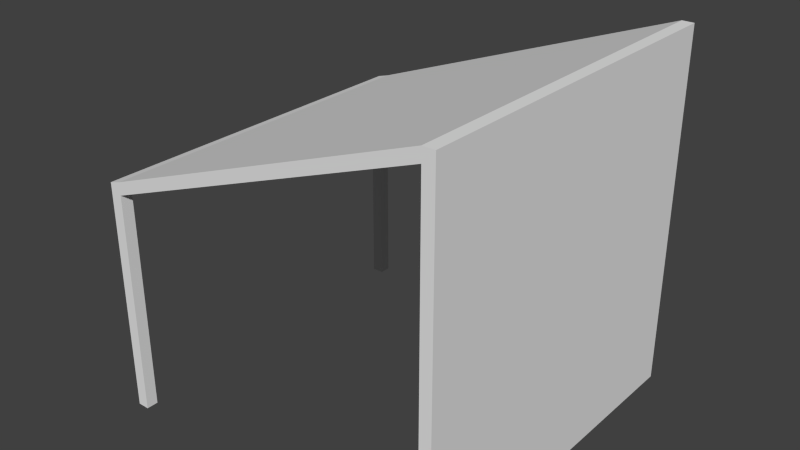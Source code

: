 # Source: salle_cote.blend  (saved by Blender 2.61.0; exported with 4.5.12 LTS)
import bpy
from mathutils import Matrix  # noqa: F401  (used for matrix-valued properties, if any)

bpy.ops.wm.read_factory_settings(use_empty=True)
scene = bpy.context.scene
scene.name = 'Scene'

# ---- collections
col_collection_1 = bpy.data.collections.new('Collection 1'); scene.collection.children.link(col_collection_1)

# ---- materials (node trees are filled in below, after node groups)
mat_material = bpy.data.materials.new('Material')
mat_material.alpha_threshold = 0.0
mat_material.use_transparent_shadow = False
mat_material.roughness = 0.5
mat_material.line_color = (0.0, 0.0, 0.0, 1.0)

# ---- material node trees

# ---- world
world_world = bpy.data.worlds.new('World'); scene.world = world_world
world_world.color = (0.05088, 0.05088, 0.05088)
world_world.use_sun_shadow = False
world_world.sun_shadow_jitter_overblur = 0.0
world_world.cycles.sampling_method = 'MANUAL'
world_world.cycles.sample_map_resolution = 256

# ---- meshes
me_cube = bpy.data.meshes.new('Cube')
me_cube.from_pydata([(1.0, 1.0, -0.9654), (1.0, -1.0, -0.9654), (-1.0, -1.0, -0.9654), (-1.0, 1.0, -0.9654), (1.0, 1.0, 0.3946), (1.0, -1.0, 0.3946), (-1.0, -1.0, -0.08544), (-1.0, 1.0, -0.08544), (1.0, 0.9333, -0.9654), (1.0, -0.9333, -0.9654), (-1.0, -0.9333, -0.9654), (-1.0, 0.9333, -0.9654), (1.0, 0.9333, 0.3946), (1.0, -0.9333, 0.3946), (-1.0, -0.9333, -0.08524), (-1.0, 0.9333, -0.08561), (1.0, 1.0, -0.9174), (1.0, 1.0, 0.3466), (1.0, -1.0, -0.9174), (1.0, -1.0, 0.3466), (-1.0, -1.0, -0.9174), (-1.0, -1.0, -0.1334), (-1.0, 1.0, -0.9174), (-1.0, 1.0, -0.1334), (1.0, 0.9333, -0.9174), (1.0, 0.9333, 0.3466), (1.0, -0.9333, -0.9174), (1.0, -0.9333, 0.3466), (-1.0, -0.9333, -0.9174), (-1.0, -0.9333, -0.1341), (-1.0, 0.9333, -0.9174), (-1.0, 0.9333, -0.1331), (0.9333, 1.0, -0.9654), (0.9333, -1.0, -0.9654), (0.9333, 1.0, 0.3946), (0.9333, -1.0, 0.3946), (0.9333, 0.9333, -0.9654), (0.9333, -0.9333, -0.9654), (0.9333, 0.9333, 0.3946), (0.9333, -0.9333, 0.3946), (0.9333, -1.0, -0.9174), (0.9333, -1.0, 0.3466), (0.9333, 1.0, 0.3466), (0.9333, 1.0, -0.9174), (-0.9333, 1.0, -0.9174), (-0.9333, 1.0, -0.9174), (-0.9333, 1.0, -0.1206), (-0.9333, -1.0, -0.1206), (-0.9333, -1.0, -0.9174), (-0.9333, -0.9333, -0.07225), (-0.9333, 0.9333, -0.07281), (-0.9333, -0.9333, -0.9654), (-0.9333, 0.9333, -0.9654), (-0.9333, -1.0, -0.07262), (-0.9333, 1.0, -0.07262), (-0.9333, -1.0, -0.9654), (-0.9333, 1.0, -0.9654), (-0.9333, -0.9333, -0.1208), (-0.9333, -0.9333, -0.9175), (-0.9333, 0.9333, -0.1206), (-0.9333, 0.9333, -0.9174), (0.9333, 0.9333, -0.9173), (0.9333, 0.9333, 0.3465), (0.9333, -0.9333, -0.9175), (0.9333, -0.9333, 0.3466)], [(44, 60), (38, 62), (39, 64)], [(12, 25, 17, 4), (25, 24, 16, 17), (0, 16, 24, 8), (13, 27, 25, 12), (27, 26, 24, 25), (26, 9, 8, 24), (5, 19, 27, 13), (19, 18, 26, 27), (18, 1, 9, 26), (14, 29, 21, 6), (29, 28, 20, 21), (28, 10, 2, 20), (15, 31, 29, 14), (7, 23, 31, 15), (23, 22, 30, 31), (22, 3, 11, 30), (32, 0, 8, 36), (52, 11, 3, 56), (9, 37, 36, 8), (1, 33, 37, 9), (55, 2, 10, 51), (15, 50, 54, 7), (50, 38, 34, 54), (38, 12, 4, 34), (14, 49, 50, 15), (49, 39, 38, 50), (39, 13, 12, 38), (6, 53, 49, 14), (53, 35, 39, 49), (35, 5, 13, 39), (18, 40, 33, 1), (48, 20, 2, 55), (19, 41, 40, 18), (47, 21, 20, 48), (5, 35, 41, 19), (35, 53, 47, 41), (53, 6, 21, 47), (17, 42, 34, 4), (42, 46, 54, 34), (46, 23, 7, 54), (16, 43, 42, 17), (45, 22, 23, 46), (0, 32, 43, 16), (56, 3, 22, 45), (10, 28, 58, 51), (48, 55, 51, 58), (28, 29, 57, 58), (47, 48, 58, 57), (14, 49, 57, 29), (53, 49, 57, 47), (11, 52, 60, 30), (30, 60, 59, 31), (15, 31, 59, 50), (54, 46, 59, 50), (8, 24, 61, 36), (33, 40, 63, 37), (40, 41, 64, 63), (36, 37, 63, 61), (61, 63, 64, 62), (57, 59, 62, 64), (41, 47, 57, 64), (32, 36, 61, 43), (42, 43, 61, 62), (45, 46, 59, 60), (45, 60, 52, 56), (59, 46, 42, 62), (29, 31, 59, 57)])
_uv = me_cube.uv_layers.new(name='UVMap')
_uv.uv.foreach_set('vector', [0.0, 0.0, 1.0, 0.0, 1.0, 1.0, 0.0, 1.0, 0.0, 0.0, 1.0, 0.0, 1.0, 1.0, 0.0, 1.0, 0.0, 0.0, 1.0, 0.0, 1.0, 1.0, 0.0, 1.0, 0.0, 0.0, 1.0, 0.0, 1.0, 1.0, 0.0, 1.0, 0.0, 0.0, 1.0, 0.0, 1.0, 1.0, 0.0, 1.0, 0.0, 0.0, 1.0, 0.0, 1.0, 1.0, 0.0, 1.0, 0.0, 0.0, 1.0, 0.0, 1.0, 1.0, 0.0, 1.0, 0.0, 0.0, 1.0, 0.0, 1.0, 1.0, 0.0, 1.0, 0.0, 0.0, 1.0, 0.0, 1.0, 1.0, 0.0, 1.0, 0.9667, 1.0, 0.9667, 0.9445, 1.0, 0.9452, 1.0, 0.9998, 0.9667, 0.9445, 0.9667, 0.05453, 1.0, 0.05453, 1.0, 0.9452, 0.9667, 0.05453, 0.9667, 0.0, 1.0, 0.0, 1.0, 0.05453, 0.03333, 0.9996, 0.03333, 0.9456, 0.9667, 0.9445, 0.9667, 1.0, 1.44e-07, 0.9998, 7.198e-08, 0.9452, 0.03333, 0.9456, 0.03333, 0.9996, 7.198e-08, 0.9452, 7.198e-08, 0.05453, 0.03333, 0.05453, 0.03333, 0.9456, 7.198e-08, 0.05453, 0.0, 0.0, 0.03333, 0.0, 0.03333, 0.05453, 0.0, 0.0, 1.0, 0.0, 1.0, 1.0, 0.0, 1.0, 0.0, 0.0, 1.0, 0.0, 1.0, 1.0, 0.0, 1.0, 0.0, 0.0, 1.0, 0.0, 1.0, 1.0, 0.0, 1.0, 0.0, 0.0, 1.0, 0.0, 1.0, 1.0, 0.0, 1.0, 0.0, 0.0, 1.0, 0.0, 1.0, 1.0, 0.0, 1.0, 0.03333, 0.0, 0.03333, 0.02665, 7.198e-08, 0.02706, 0.0, 0.0003442, 0.03333, 0.02665, 0.03333, 1.0, 1.44e-07, 1.0, 7.198e-08, 0.02706, 0.03333, 1.0, 0.03333, 1.0, 2.879e-07, 1.0, 1.44e-07, 1.0, 0.9667, 0.0007664, 0.9667, 0.02781, 0.03333, 0.02665, 0.03333, 0.0, 0.9667, 0.02781, 0.9667, 1.0, 0.03333, 1.0, 0.03333, 0.02665, 0.9667, 1.0, 0.9667, 1.0, 0.03333, 1.0, 0.03333, 1.0, 1.0, 0.0003442, 1.0, 0.02706, 0.9667, 0.02781, 0.9667, 0.0007664, 1.0, 0.02706, 1.0, 1.0, 0.9667, 1.0, 0.9667, 0.02781, 1.0, 1.0, 1.0, 1.0, 0.9667, 1.0, 0.9667, 1.0, 1.0, 0.03529, 0.9667, 0.03529, 0.9667, 0.0, 1.0, 0.0, 0.03537, 0.05702, 5.6e-05, 0.05702, 7.198e-08, 0.0, 0.03554, 5.592e-05, 1.0, 0.9647, 0.9667, 0.9647, 0.9667, 0.03529, 1.0, 0.03529, 0.03333, 0.6212, 0.0, 0.6118, 5.6e-05, 0.05702, 0.03537, 0.05702, 1.0, 1.0, 0.9667, 1.0, 0.9667, 0.9647, 1.0, 0.9647, 1.0, 1.0, 0.07552, 1.001, 0.07552, 0.9076, 1.0, 0.9068, 0.03333, 0.6565, 0.0, 0.6471, 0.0, 0.6118, 0.03333, 0.6212, 1.176e-07, 0.9647, 0.03333, 0.9647, 0.03333, 1.0, 0.0, 1.0, 7.561e-08, 0.9068, 1.0, 0.9074, 1.0, 1.001, 0.0, 1.0, 0.9667, 0.6212, 1.0, 0.6118, 1.0, 0.6471, 0.9667, 0.6565, 2.352e-07, 0.03529, 0.03333, 0.03529, 0.03333, 0.9647, 1.176e-07, 0.9647, 0.9667, 0.03529, 1.0, 0.03529, 1.0, 0.6118, 0.9667, 0.6212, 2.823e-07, 0.0, 0.03333, 0.0, 0.03333, 0.03529, 2.352e-07, 0.03529, 0.9667, 0.0, 1.0, 0.0, 1.0, 0.03529, 0.9667, 0.03529, 1.0, 0.0, 1.0, 0.03531, 0.9667, 0.03528, 0.9667, -1.34e-05, 0.0, 0.05682, 0.0, 0.0, 0.03333, 0.0, 0.03333, 0.05673, 1.0, 0.03531, 1.0, 0.6115, 0.9673, 0.6202, 0.9667, 0.03528, 0.0, 1.0, 0.0, 0.05682, 0.03333, 0.05673, 0.03333, 0.9998, 0.0, 0.0, 1.0, 0.0, 1.0, 1.0, 0.0, 1.0, 0.0, 0.0, 1.0, 0.0, 1.0, 1.0, 0.0, 1.0, 1.411e-06, 0.0, 0.03564, 0.0, 0.03564, 0.05686, 1.411e-06, 0.05682, 1.411e-06, 0.05682, 0.03564, 0.05686, 0.03319, 0.6211, 0.0, 0.6116, 0.0, 0.0, 1.0, 0.0, 1.0, 1.0, 0.0, 1.0, 0.0, 0.0, 1.0, 0.0, 1.0, 1.0, 0.0, 1.0, 0.0, 0.0, 1.0, 0.0, 1.0, 1.0, 0.0, 1.0, 1.0, 0.0, 1.0, 0.03658, 0.9667, 0.03656, 0.9667, 0.0, 1.0, 0.03658, 1.0, 1.0, 0.9667, 1.0, 0.9667, 0.03656, 0.03333, 0.0, 0.9667, 0.0, 0.9667, 0.03656, 0.03333, 0.03666, 0.03333, 0.03666, 0.9667, 0.03656, 0.9667, 1.0, 0.03333, 0.9999, 0.03333, 0.03448, 0.9667, 0.03448, 0.9667, 1.0, 0.03333, 1.0, 0.0, 1.0, 6.119e-07, 0.03448, 0.03333, 0.03448, 0.03333, 1.0, 0.0, 0.0, 0.03333, 0.0, 0.03333, 0.03666, 7.198e-08, 0.03658, 1.44e-07, 1.0, 7.198e-08, 0.03658, 0.03333, 0.03666, 0.03333, 0.9999, 1.0, 0.05682, 1.0, 1.0, 0.9667, 1.0, 0.9667, 0.05685, 1.0, 0.05682, 0.9667, 0.05685, 0.9667, 0.0, 1.0, 0.0, 0.9667, 0.03448, 1.0, 0.03448, 1.0, 1.0, 0.9667, 1.0, 0.03333, 1.489e-07, 0.9667, 0.0, 0.9667, 0.03448, 0.03333, 0.03448])
me_cube.materials.append(mat_material)
me_cube.use_remesh_preserve_volume = False
me_cube.use_remesh_preserve_attributes = False
me_cube.use_mirror_vertex_groups = False
me_cube.update()

# ---- objects
ob_cube = bpy.data.objects.new('Cube', me_cube)

# ---- transforms, parenting, visibility, modifiers, constraints
ob_cube.location = (0.0, 0.0, 0.0)
ob_cube.scale = (1.0, 1.0, 1.5)
ob_cube.lock_rotations_4d = False
ob_cube.empty_display_type = 'ARROWS'
ob_cube.lineart.crease_threshold = 0.0

# ---- collection membership
col_collection_1.objects.link(ob_cube)

# ---- scene / render settings (as saved in the file)
scene.frame_start = 1; scene.frame_end = 250; scene.frame_set(1)
scene.render.engine = 'BLENDER_EEVEE_NEXT'
scene.render.image_settings.color_mode = 'RGB'
scene.render.image_settings.compression = 90
scene.render.resolution_percentage = 50
scene.render.dither_intensity = 0.0
scene.render.bake_margin = 2
scene.render.bake_bias = 0.0
scene.cycles.use_denoising = False
scene.cycles.samples = 10
scene.cycles.sampling_pattern = 'TABULATED_SOBOL'
scene.cycles.light_sampling_threshold = 0.0
scene.cycles.use_adaptive_sampling = False
scene.cycles.use_light_tree = False
scene.cycles.blur_glossy = 0.0
scene.cycles.volume_bounces = 1
scene.cycles.pixel_filter_type = 'GAUSSIAN'
scene.cycles.sample_clamp_indirect = 0.0
scene.view_settings.view_transform = 'Standard'
bpy.context.view_layer.update()

# ---- added for rendering (the .blend has no active camera and no usable light): camera, sun
cam_auto = bpy.data.cameras.new('AutoCamera')
cam_auto.lens = 50.0
cam_auto.sensor_width = 36.0
cam_auto.clip_end = 1000.0
ob_auto_camera = bpy.data.objects.new('AutoCamera', cam_auto)
scene.collection.objects.link(ob_auto_camera)
ob_auto_camera.location = (3.22658, -3.8719, 2.1531)
ob_auto_camera.rotation_euler = (1.09748, -7.21219e-08, 0.694738)
scene.camera = ob_auto_camera
light_auto_sun = bpy.data.lights.new('AutoSun', 'SUN')
light_auto_sun.energy = 3.0
light_auto_sun.angle = 0.0523599
ob_auto_sun = bpy.data.objects.new('AutoSun', light_auto_sun)
scene.collection.objects.link(ob_auto_sun)
ob_auto_sun.rotation_euler = (0.872665, 0.174533, 0.523599)
bpy.context.view_layer.update()
